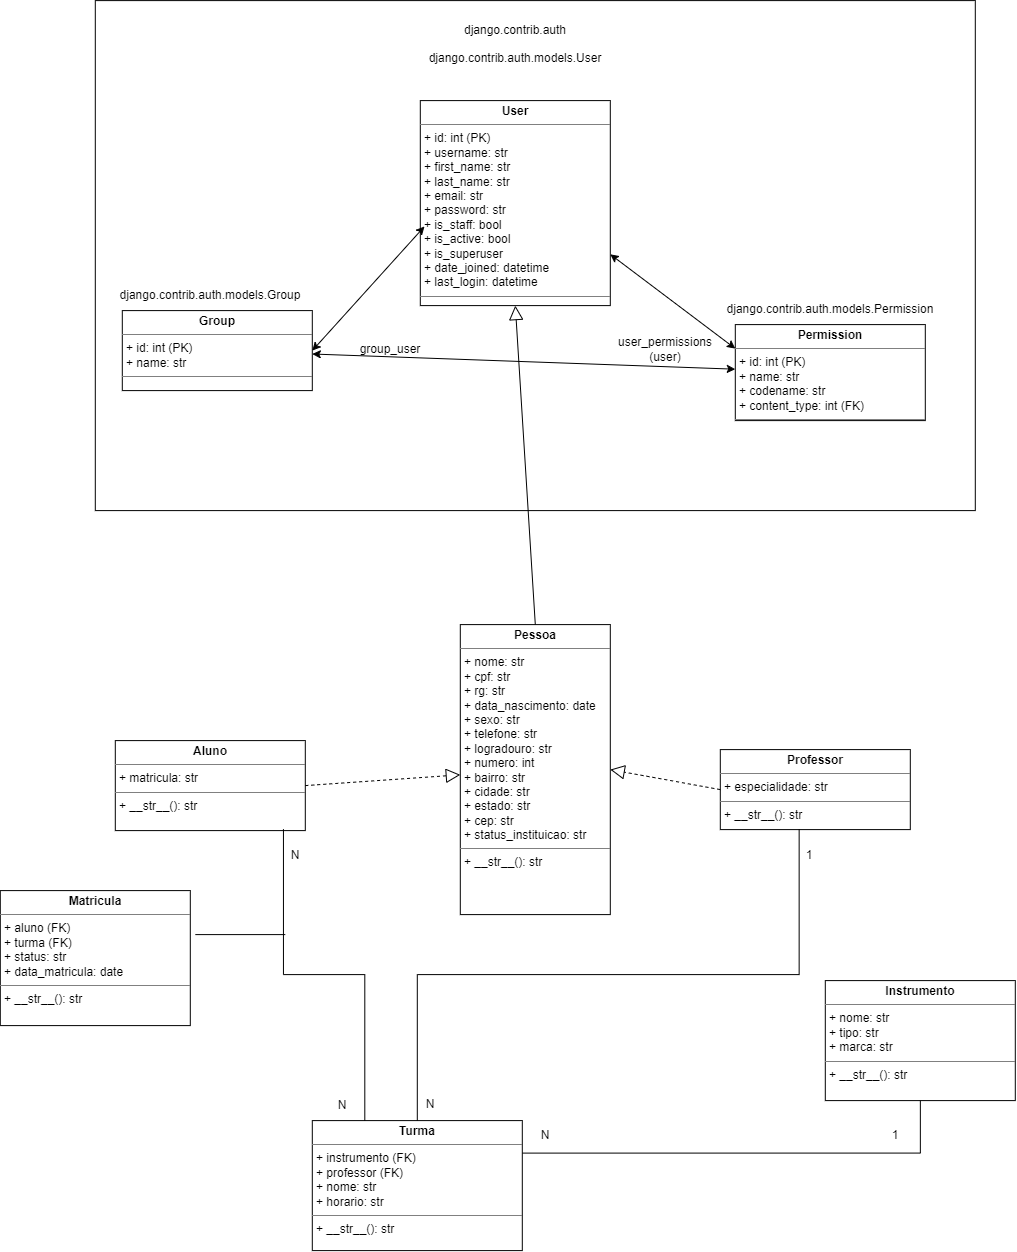

The diagram above was exported from draw.io. Its source (the exported page's mxGraphModel, read from the mxfile embedded in the PNG):
<mxGraphModel dx="1800" dy="1706" grid="1" gridSize="10" guides="1" tooltips="1" connect="1" arrows="1" fold="1" page="1" pageScale="1" pageWidth="827" pageHeight="1169" background="light-dark(#ffffff, #121212)" math="0" shadow="0">
  <root>
    <mxCell id="0" />
    <mxCell id="1" parent="0" />
    <mxCell id="5jtwLxFuJgmSOtyrF1aa-50" parent="1" style="verticalAlign=top;align=left;overflow=fill;html=1;whiteSpace=wrap;" value="&lt;p style=&quot;margin:0px;margin-top:4px;text-align:center;&quot;&gt;&lt;b&gt;Aluno&lt;/b&gt;&lt;/p&gt;&lt;hr size=&quot;1&quot; style=&quot;border-style:solid;&quot;&gt;&lt;p style=&quot;margin:0px;margin-left:4px;&quot;&gt;+ matricula: str&lt;br&gt;&lt;/p&gt;&lt;hr size=&quot;1&quot; style=&quot;border-style:solid;&quot;&gt;&lt;p style=&quot;margin:0px;margin-left:4px;&quot;&gt;+ __str__(): str&lt;br&gt;&lt;/p&gt;" vertex="1">
      <mxGeometry height="90" width="190" x="-610" y="-380" as="geometry" />
    </mxCell>
    <mxCell id="5jtwLxFuJgmSOtyrF1aa-51" parent="1" style="verticalAlign=top;align=left;overflow=fill;html=1;whiteSpace=wrap;" value="&lt;p style=&quot;margin:0px;margin-top:4px;text-align:center;&quot;&gt;&lt;b&gt;Professor&lt;/b&gt;&lt;/p&gt;&lt;hr size=&quot;1&quot; style=&quot;border-style:solid;&quot;&gt;&lt;p style=&quot;margin:0px;margin-left:4px;&quot;&gt;+ especialidade: str&lt;/p&gt;&lt;hr size=&quot;1&quot; style=&quot;border-style:solid;&quot;&gt;&lt;p style=&quot;margin:0px;margin-left:4px;&quot;&gt;+ __str__(): str&lt;br&gt;&lt;/p&gt;" vertex="1">
      <mxGeometry height="80" width="190" x="-5" y="-371" as="geometry" />
    </mxCell>
    <mxCell id="5jtwLxFuJgmSOtyrF1aa-52" parent="1" style="verticalAlign=top;align=left;overflow=fill;html=1;whiteSpace=wrap;" value="&lt;p style=&quot;margin:0px;margin-top:4px;text-align:center;&quot;&gt;&lt;b&gt;Instrumento&lt;/b&gt;&lt;/p&gt;&lt;hr size=&quot;1&quot; style=&quot;border-style:solid;&quot;&gt;&lt;p style=&quot;margin:0px;margin-left:4px;&quot;&gt;+ nome: str&lt;br&gt;+ tipo: str&lt;/p&gt;&lt;p style=&quot;margin:0px;margin-left:4px;&quot;&gt;+ marca: str&lt;/p&gt;&lt;hr size=&quot;1&quot; style=&quot;border-style:solid;&quot;&gt;&lt;p style=&quot;margin:0px;margin-left:4px;&quot;&gt;+ __str__(): str&lt;br&gt;&lt;/p&gt;" vertex="1">
      <mxGeometry height="120" width="190" x="100" y="-140" as="geometry" />
    </mxCell>
    <mxCell id="ELa-G5bT3m1Ki5J5gj3L-3" edge="1" parent="1" source="5jtwLxFuJgmSOtyrF1aa-53" style="edgeStyle=orthogonalEdgeStyle;rounded=0;orthogonalLoop=1;jettySize=auto;html=1;exitX=1;exitY=0.25;exitDx=0;exitDy=0;endArrow=none;endFill=0;" target="5jtwLxFuJgmSOtyrF1aa-52">
      <mxGeometry relative="1" as="geometry">
        <mxPoint x="-80" y="-10" as="sourcePoint" />
        <mxPoint x="30" y="-30" as="targetPoint" />
      </mxGeometry>
    </mxCell>
    <mxCell id="5jtwLxFuJgmSOtyrF1aa-53" parent="1" style="verticalAlign=top;align=left;overflow=fill;html=1;whiteSpace=wrap;" value="&lt;p style=&quot;margin:0px;margin-top:4px;text-align:center;&quot;&gt;&lt;b&gt;Turma&lt;/b&gt;&lt;/p&gt;&lt;hr size=&quot;1&quot; style=&quot;border-style:solid;&quot;&gt;&lt;p style=&quot;margin:0px;margin-left:4px;&quot;&gt;+ instrumento (FK)&lt;/p&gt;&lt;p style=&quot;margin:0px;margin-left:4px;&quot;&gt;+ professor (FK)&lt;/p&gt;&lt;p style=&quot;margin:0px;margin-left:4px;&quot;&gt;+ nome: str&lt;br&gt;+ horario: str&lt;/p&gt;&lt;hr size=&quot;1&quot; style=&quot;border-style:solid;&quot;&gt;&lt;p style=&quot;margin:0px;margin-left:4px;&quot;&gt;+ __str__(): str&lt;br&gt;&lt;/p&gt;" vertex="1">
      <mxGeometry height="130" width="210" x="-413" as="geometry" />
    </mxCell>
    <mxCell id="5jtwLxFuJgmSOtyrF1aa-54" parent="1" style="verticalAlign=top;align=left;overflow=fill;html=1;whiteSpace=wrap;gradientDirection=east;" value="&lt;p style=&quot;margin:0px;margin-top:4px;text-align:center;&quot;&gt;&lt;b&gt;Matricula&lt;/b&gt;&lt;/p&gt;&lt;hr size=&quot;1&quot; style=&quot;border-style:solid;&quot;&gt;&lt;p style=&quot;margin:0px;margin-left:4px;&quot;&gt;+ aluno (FK)&lt;/p&gt;&lt;p style=&quot;margin:0px;margin-left:4px;&quot;&gt;+ turma (FK)&lt;/p&gt;&lt;p style=&quot;margin:0px;margin-left:4px;&quot;&gt;+ status: str&lt;/p&gt;&lt;p style=&quot;margin:0px;margin-left:4px;&quot;&gt;+ data_matricula: date&lt;/p&gt;&lt;hr size=&quot;1&quot; style=&quot;border-style:solid;&quot;&gt;&lt;p style=&quot;margin:0px;margin-left:4px;&quot;&gt;+ __str__(): str&lt;br&gt;&lt;/p&gt;" vertex="1">
      <mxGeometry height="135" width="190" x="-725" y="-230" as="geometry" />
    </mxCell>
    <mxCell id="ELa-G5bT3m1Ki5J5gj3L-6" parent="1" style="text;html=1;whiteSpace=wrap;strokeColor=none;fillColor=none;align=center;verticalAlign=middle;rounded=0;" value="1" vertex="1">
      <mxGeometry height="30" width="60" x="140" as="geometry" />
    </mxCell>
    <mxCell id="ELa-G5bT3m1Ki5J5gj3L-7" parent="1" style="text;html=1;whiteSpace=wrap;strokeColor=none;fillColor=none;align=center;verticalAlign=middle;rounded=0;" value="N" vertex="1">
      <mxGeometry height="30" width="60" x="-210" as="geometry" />
    </mxCell>
    <mxCell id="ELa-G5bT3m1Ki5J5gj3L-8" parent="1" style="text;html=1;whiteSpace=wrap;strokeColor=none;fillColor=none;align=center;verticalAlign=middle;rounded=0;" value="1" vertex="1">
      <mxGeometry height="30" width="60" x="54" y="-280" as="geometry" />
    </mxCell>
    <mxCell id="ELa-G5bT3m1Ki5J5gj3L-12" parent="1" style="text;html=1;whiteSpace=wrap;strokeColor=none;fillColor=none;align=center;verticalAlign=middle;rounded=0;" value="N" vertex="1">
      <mxGeometry height="30" width="60" x="-325" y="-31" as="geometry" />
    </mxCell>
    <mxCell id="v3wYqaCD2OzFhrahhDHq-27" parent="1" style="rounded=0;whiteSpace=wrap;html=1;fillColor=light-dark(#FFFFFF,#B266FF);" value="" vertex="1">
      <mxGeometry height="510" width="880" x="-630" y="-1120" as="geometry" />
    </mxCell>
    <mxCell id="v3wYqaCD2OzFhrahhDHq-29" parent="1" style="verticalAlign=top;align=left;overflow=fill;html=1;whiteSpace=wrap;" value="&lt;p style=&quot;margin:0px;margin-top:4px;text-align:center;&quot;&gt;&lt;b&gt;Permission&lt;/b&gt;&lt;/p&gt;&lt;hr size=&quot;1&quot; style=&quot;border-style:solid;&quot;&gt;&lt;p style=&quot;margin:0px;margin-left:4px;&quot;&gt;+ id: int (PK)&lt;br&gt;&lt;/p&gt;&lt;p style=&quot;margin:0px;margin-left:4px;&quot;&gt;+ name: str&lt;/p&gt;&lt;p style=&quot;margin:0px;margin-left:4px;&quot;&gt;+ codename: str&lt;/p&gt;&lt;p style=&quot;margin:0px;margin-left:4px;&quot;&gt;+ content_type: int (FK)&lt;/p&gt;&lt;hr size=&quot;1&quot; style=&quot;border-style:solid;&quot;&gt;&lt;p style=&quot;margin:0px;margin-left:4px;&quot;&gt;&lt;br&gt;&lt;/p&gt;" vertex="1">
      <mxGeometry height="96" width="190" x="10" y="-796" as="geometry" />
    </mxCell>
    <mxCell id="v3wYqaCD2OzFhrahhDHq-30" parent="1" style="verticalAlign=top;align=left;overflow=fill;html=1;whiteSpace=wrap;" value="&lt;p style=&quot;margin:0px;margin-top:4px;text-align:center;&quot;&gt;&lt;b style=&quot;color: light-dark(rgb(0, 0, 0), rgb(255, 255, 255));&quot;&gt;Group&lt;/b&gt;&lt;/p&gt;&lt;hr size=&quot;1&quot; style=&quot;border-style:solid;&quot;&gt;&lt;p style=&quot;margin:0px;margin-left:4px;&quot;&gt;&lt;span style=&quot;color: light-dark(rgb(0, 0, 0), rgb(255, 255, 255));&quot;&gt;&lt;span style=&quot;background-color: transparent;&quot;&gt;+&lt;/span&gt;&amp;nbsp;id: int (PK)&amp;nbsp;&lt;br&gt;+&amp;nbsp;name: str&lt;/span&gt;&lt;/p&gt;&lt;hr size=&quot;1&quot; style=&quot;border-style:solid;&quot;&gt;&lt;p style=&quot;margin:0px;margin-left:4px;&quot;&gt;&lt;br&gt;&lt;/p&gt;" vertex="1">
      <mxGeometry height="80" width="190" x="-603" y="-810" as="geometry" />
    </mxCell>
    <mxCell id="v3wYqaCD2OzFhrahhDHq-31" parent="1" style="verticalAlign=top;align=left;overflow=fill;html=1;whiteSpace=wrap;" value="&lt;p style=&quot;margin:0px;margin-top:4px;text-align:center;&quot;&gt;&lt;b style=&quot;color: light-dark(rgb(0, 0, 0), rgb(255, 255, 255));&quot;&gt;User&lt;/b&gt;&lt;/p&gt;&lt;hr size=&quot;1&quot; style=&quot;border-style:solid;&quot;&gt;&lt;p style=&quot;margin:0px;margin-left:4px;&quot;&gt;&lt;span style=&quot;color: light-dark(rgb(0, 0, 0), rgb(255, 255, 255));&quot;&gt;&lt;span style=&quot;background-color: transparent;&quot;&gt;+&lt;/span&gt;&amp;nbsp;id: int (PK)&lt;/span&gt;&lt;/p&gt;&lt;p style=&quot;margin:0px;margin-left:4px;&quot;&gt;&lt;span style=&quot;color: light-dark(rgb(0, 0, 0), rgb(255, 255, 255));&quot;&gt;&lt;span style=&quot;background-color: transparent;&quot;&gt;+&lt;/span&gt;&amp;nbsp;username: str&lt;/span&gt;&lt;/p&gt;&lt;p style=&quot;margin:0px;margin-left:4px;&quot;&gt;&lt;span style=&quot;color: light-dark(rgb(0, 0, 0), rgb(255, 255, 255));&quot;&gt;&lt;span style=&quot;background-color: transparent;&quot;&gt;+&lt;/span&gt;&amp;nbsp;first_name: str&lt;/span&gt;&lt;/p&gt;&lt;p style=&quot;margin:0px;margin-left:4px;&quot;&gt;&lt;span style=&quot;color: light-dark(rgb(0, 0, 0), rgb(255, 255, 255));&quot;&gt;&lt;span style=&quot;background-color: transparent;&quot;&gt;+&lt;/span&gt;&amp;nbsp;last_name: str&lt;/span&gt;&lt;/p&gt;&lt;p style=&quot;margin:0px;margin-left:4px;&quot;&gt;&lt;span style=&quot;color: light-dark(rgb(0, 0, 0), rgb(255, 255, 255));&quot;&gt;&lt;span style=&quot;background-color: transparent;&quot;&gt;+&lt;/span&gt;&amp;nbsp;email: str&lt;/span&gt;&lt;/p&gt;&lt;p style=&quot;margin:0px;margin-left:4px;&quot;&gt;&lt;span style=&quot;color: light-dark(rgb(0, 0, 0), rgb(255, 255, 255));&quot;&gt;&lt;span style=&quot;background-color: transparent;&quot;&gt;+&lt;/span&gt;&amp;nbsp;password: str&lt;/span&gt;&lt;/p&gt;&lt;p style=&quot;margin:0px;margin-left:4px;&quot;&gt;&lt;span style=&quot;color: light-dark(rgb(0, 0, 0), rgb(255, 255, 255));&quot;&gt;&lt;span style=&quot;background-color: transparent;&quot;&gt;+&lt;/span&gt;&amp;nbsp;is_staff: bool&lt;/span&gt;&lt;/p&gt;&lt;p style=&quot;margin:0px;margin-left:4px;&quot;&gt;&lt;span style=&quot;color: light-dark(rgb(0, 0, 0), rgb(255, 255, 255));&quot;&gt;&lt;span style=&quot;background-color: transparent;&quot;&gt;+&lt;/span&gt;&amp;nbsp;is_active: bool&lt;br&gt;+ is_superuser&lt;/span&gt;&lt;/p&gt;&lt;p style=&quot;margin:0px;margin-left:4px;&quot;&gt;&lt;span style=&quot;color: light-dark(rgb(0, 0, 0), rgb(255, 255, 255));&quot;&gt;&lt;span style=&quot;background-color: transparent;&quot;&gt;+&lt;/span&gt;&amp;nbsp;date_joined: datetime&lt;/span&gt;&lt;/p&gt;&lt;p style=&quot;margin:0px;margin-left:4px;&quot;&gt;&lt;span style=&quot;color: light-dark(rgb(0, 0, 0), rgb(255, 255, 255));&quot;&gt;&lt;span style=&quot;background-color: transparent;&quot;&gt;+&lt;/span&gt;&amp;nbsp;last_login: datetime&amp;nbsp;&lt;/span&gt;&lt;/p&gt;&lt;hr size=&quot;1&quot; style=&quot;border-style:solid;&quot;&gt;&lt;p style=&quot;margin:0px;margin-left:4px;&quot;&gt;&lt;span style=&quot;color: light-dark(rgb(0, 0, 0), rgb(255, 255, 255));&quot;&gt;&lt;br&gt;&lt;/span&gt;&lt;/p&gt;&lt;p style=&quot;margin:0px;margin-left:4px;&quot;&gt;&lt;br&gt;&lt;/p&gt;" vertex="1">
      <mxGeometry height="205" width="190" x="-305" y="-1020" as="geometry" />
    </mxCell>
    <mxCell id="v3wYqaCD2OzFhrahhDHq-32" parent="1" style="text;html=1;whiteSpace=wrap;strokeColor=none;fillColor=none;align=center;verticalAlign=middle;rounded=0;" value="django.contrib.auth.models.Group" vertex="1">
      <mxGeometry height="30" width="60" x="-545" y="-840" as="geometry" />
    </mxCell>
    <mxCell id="v3wYqaCD2OzFhrahhDHq-33" parent="1" style="text;html=1;whiteSpace=wrap;strokeColor=none;fillColor=none;align=center;verticalAlign=middle;rounded=0;" value="django.contrib.auth.models.User&lt;div&gt;&lt;br&gt;&lt;/div&gt;" vertex="1">
      <mxGeometry height="30" width="60" x="-240" y="-1070" as="geometry" />
    </mxCell>
    <mxCell id="v3wYqaCD2OzFhrahhDHq-34" parent="1" style="text;html=1;whiteSpace=wrap;strokeColor=none;fillColor=none;align=center;verticalAlign=middle;rounded=0;" value="django.contrib.auth.models.Permission" vertex="1">
      <mxGeometry height="30" width="60" x="75" y="-826" as="geometry" />
    </mxCell>
    <mxCell id="v3wYqaCD2OzFhrahhDHq-35" parent="1" style="text;html=1;whiteSpace=wrap;strokeColor=none;fillColor=none;align=center;verticalAlign=middle;rounded=0;" value="user_permissions&lt;div&gt;(user)&lt;/div&gt;" vertex="1">
      <mxGeometry height="30" width="60" x="-90" y="-786" as="geometry" />
    </mxCell>
    <mxCell id="v3wYqaCD2OzFhrahhDHq-36" parent="1" style="text;html=1;whiteSpace=wrap;strokeColor=none;fillColor=none;align=center;verticalAlign=middle;rounded=0;" value="group_user" vertex="1">
      <mxGeometry height="30" width="60" x="-365" y="-786" as="geometry" />
    </mxCell>
    <mxCell id="v3wYqaCD2OzFhrahhDHq-37" edge="1" parent="1" source="v3wYqaCD2OzFhrahhDHq-31" style="endArrow=classic;startArrow=classic;html=1;rounded=0;entryX=0;entryY=0.25;entryDx=0;entryDy=0;exitX=1;exitY=0.75;exitDx=0;exitDy=0;" target="v3wYqaCD2OzFhrahhDHq-29" value="">
      <mxGeometry height="50" relative="1" width="50" as="geometry">
        <mxPoint x="-85" y="-710" as="sourcePoint" />
        <mxPoint x="-35" y="-760" as="targetPoint" />
      </mxGeometry>
    </mxCell>
    <mxCell id="v3wYqaCD2OzFhrahhDHq-38" edge="1" parent="1" source="v3wYqaCD2OzFhrahhDHq-30" style="endArrow=classic;startArrow=classic;html=1;rounded=0;entryX=0.022;entryY=0.614;entryDx=0;entryDy=0;entryPerimeter=0;exitX=1;exitY=0.5;exitDx=0;exitDy=0;" target="v3wYqaCD2OzFhrahhDHq-31" value="">
      <mxGeometry height="50" relative="1" width="50" as="geometry">
        <mxPoint x="-410" y="-726" as="sourcePoint" />
        <mxPoint x="-310" y="-726" as="targetPoint" />
      </mxGeometry>
    </mxCell>
    <mxCell id="v3wYqaCD2OzFhrahhDHq-39" parent="1" style="text;html=1;whiteSpace=wrap;strokeColor=none;fillColor=none;align=center;verticalAlign=middle;rounded=0;" value="django.contrib.auth" vertex="1">
      <mxGeometry height="60" width="210" x="-315" y="-1120" as="geometry" />
    </mxCell>
    <mxCell id="v3wYqaCD2OzFhrahhDHq-40" parent="1" style="verticalAlign=top;align=left;overflow=fill;html=1;whiteSpace=wrap;" value="&lt;p style=&quot;margin:0px;margin-top:4px;text-align:center;&quot;&gt;&lt;b&gt;Pessoa&lt;/b&gt;&lt;/p&gt;&lt;hr size=&quot;1&quot; style=&quot;border-style:solid;&quot;&gt;&lt;p style=&quot;margin:0px;margin-left:4px;&quot;&gt;+ nome: str&lt;br&gt;&lt;/p&gt;&lt;p style=&quot;margin:0px;margin-left:4px;&quot;&gt;+ cpf: str&lt;/p&gt;&lt;p style=&quot;margin:0px;margin-left:4px;&quot;&gt;+ rg: str&lt;/p&gt;&lt;p style=&quot;margin:0px;margin-left:4px;&quot;&gt;+ data_nascimento: date&lt;/p&gt;&lt;p style=&quot;margin:0px;margin-left:4px;&quot;&gt;+ sexo: str&lt;/p&gt;&lt;p style=&quot;margin:0px;margin-left:4px;&quot;&gt;+ telefone: str&lt;/p&gt;&lt;p style=&quot;margin:0px;margin-left:4px;&quot;&gt;+ logradouro: str&lt;/p&gt;&lt;p style=&quot;margin:0px;margin-left:4px;&quot;&gt;+ numero: int&lt;/p&gt;&lt;p style=&quot;margin:0px;margin-left:4px;&quot;&gt;+ bairro: str&lt;/p&gt;&lt;p style=&quot;margin:0px;margin-left:4px;&quot;&gt;+ cidade: str&lt;/p&gt;&lt;p style=&quot;margin:0px;margin-left:4px;&quot;&gt;+ estado: str&lt;/p&gt;&lt;p style=&quot;margin:0px;margin-left:4px;&quot;&gt;+ cep: str&lt;/p&gt;&lt;p style=&quot;margin:0px;margin-left:4px;&quot;&gt;+ status_instituicao: str&lt;/p&gt;&lt;hr size=&quot;1&quot; style=&quot;border-style:solid;&quot;&gt;&lt;p style=&quot;margin:0px;margin-left:4px;&quot;&gt;+ __str__(): str&lt;br&gt;&lt;/p&gt;" vertex="1">
      <mxGeometry height="290" width="150" x="-265" y="-496" as="geometry" />
    </mxCell>
    <mxCell id="v3wYqaCD2OzFhrahhDHq-45" edge="1" parent="1" source="5jtwLxFuJgmSOtyrF1aa-53" style="edgeStyle=elbowEdgeStyle;elbow=vertical;endArrow=none;html=1;curved=0;rounded=0;endSize=8;startSize=8;exitX=0.25;exitY=0;exitDx=0;exitDy=0;entryX=0.885;entryY=0.984;entryDx=0;entryDy=0;entryPerimeter=0;endFill=0;" target="5jtwLxFuJgmSOtyrF1aa-50" value="">
      <mxGeometry height="50" relative="1" width="50" as="geometry">
        <mxPoint x="-330" y="-80" as="sourcePoint" />
        <mxPoint x="-280" y="-130" as="targetPoint" />
      </mxGeometry>
    </mxCell>
    <mxCell id="v3wYqaCD2OzFhrahhDHq-46" parent="1" style="text;html=1;whiteSpace=wrap;strokeColor=none;fillColor=none;align=center;verticalAlign=middle;rounded=0;" value="N" vertex="1">
      <mxGeometry height="30" width="60" x="-460" y="-280" as="geometry" />
    </mxCell>
    <mxCell id="v3wYqaCD2OzFhrahhDHq-47" parent="1" style="text;html=1;whiteSpace=wrap;strokeColor=none;fillColor=none;align=center;verticalAlign=middle;rounded=0;" value="N" vertex="1">
      <mxGeometry height="30" width="60" x="-413" y="-30" as="geometry" />
    </mxCell>
    <mxCell id="v3wYqaCD2OzFhrahhDHq-51" edge="1" parent="1" source="5jtwLxFuJgmSOtyrF1aa-53" style="edgeStyle=elbowEdgeStyle;elbow=vertical;endArrow=none;html=1;curved=0;rounded=0;endSize=8;startSize=8;entryX=0.415;entryY=0.995;entryDx=0;entryDy=0;entryPerimeter=0;endFill=0;" target="5jtwLxFuJgmSOtyrF1aa-51" value="">
      <mxGeometry height="50" relative="1" width="50" as="geometry">
        <mxPoint x="-80" y="-80" as="sourcePoint" />
        <mxPoint x="-30" y="-130" as="targetPoint" />
      </mxGeometry>
    </mxCell>
    <mxCell id="v3wYqaCD2OzFhrahhDHq-52" edge="1" parent="1" source="5jtwLxFuJgmSOtyrF1aa-50" style="endArrow=block;dashed=1;endFill=0;endSize=12;html=1;rounded=0;exitX=1;exitY=0.5;exitDx=0;exitDy=0;" target="v3wYqaCD2OzFhrahhDHq-40" value="">
      <mxGeometry relative="1" width="160" as="geometry">
        <mxPoint x="-425" y="-335.62" as="sourcePoint" />
        <mxPoint x="-265" y="-335.62" as="targetPoint" />
      </mxGeometry>
    </mxCell>
    <mxCell id="v3wYqaCD2OzFhrahhDHq-53" edge="1" parent="1" source="5jtwLxFuJgmSOtyrF1aa-51" style="endArrow=block;dashed=1;endFill=0;endSize=12;html=1;rounded=0;exitX=0;exitY=0.5;exitDx=0;exitDy=0;entryX=1;entryY=0.5;entryDx=0;entryDy=0;" target="v3wYqaCD2OzFhrahhDHq-40" value="">
      <mxGeometry relative="1" width="160" as="geometry">
        <mxPoint x="-110" y="-430" as="sourcePoint" />
        <mxPoint x="50" y="-430" as="targetPoint" />
      </mxGeometry>
    </mxCell>
    <mxCell id="v3wYqaCD2OzFhrahhDHq-54" edge="1" parent="1" source="v3wYqaCD2OzFhrahhDHq-40" style="endArrow=block;endFill=0;endSize=12;html=1;rounded=0;exitX=0.5;exitY=0;exitDx=0;exitDy=0;entryX=0.5;entryY=1;entryDx=0;entryDy=0;" target="v3wYqaCD2OzFhrahhDHq-31" value="">
      <mxGeometry relative="1" width="160" as="geometry">
        <mxPoint x="-193" y="-480" as="sourcePoint" />
        <mxPoint x="-205.4770642201836" y="-650" as="targetPoint" />
      </mxGeometry>
    </mxCell>
    <mxCell id="v3wYqaCD2OzFhrahhDHq-55" parent="1" style="line;strokeWidth=1;fillColor=none;align=left;verticalAlign=middle;spacingTop=-1;spacingLeft=3;spacingRight=3;rotatable=0;labelPosition=right;points=[];portConstraint=eastwest;strokeColor=inherit;" value="" vertex="1">
      <mxGeometry height="8" width="90" x="-530" y="-190" as="geometry" />
    </mxCell>
    <mxCell id="v3wYqaCD2OzFhrahhDHq-63" edge="1" parent="1" source="v3wYqaCD2OzFhrahhDHq-30" style="endArrow=classic;startArrow=classic;html=1;rounded=0;" target="v3wYqaCD2OzFhrahhDHq-29" value="">
      <mxGeometry height="50" relative="1" width="50" as="geometry">
        <mxPoint x="-325" y="-646" as="sourcePoint" />
        <mxPoint x="-213" y="-770" as="targetPoint" />
      </mxGeometry>
    </mxCell>
  </root>
</mxGraphModel>